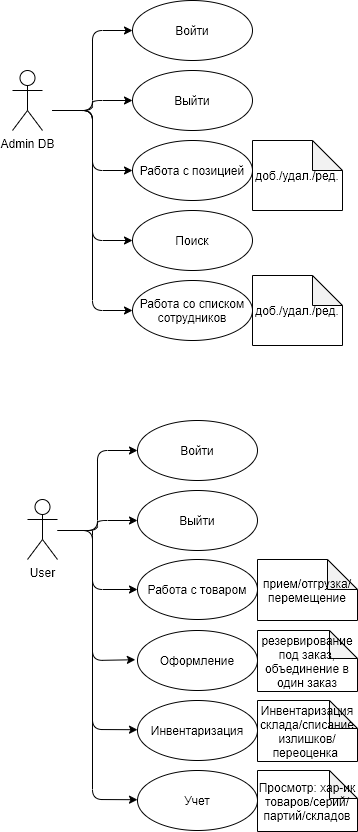

The diagram above was exported from draw.io. Its source (the exported page's mxGraphModel, read from the mxfile embedded in the PNG):
<mxGraphModel dx="1381" dy="805" grid="1" gridSize="10" guides="1" tooltips="1" connect="1" arrows="1" fold="1" page="1" pageScale="1" pageWidth="827" pageHeight="1169" math="0" shadow="0">
  <root>
    <mxCell id="0" />
    <mxCell id="1" parent="0" />
    <mxCell id="aKmVoqfhvjkhrLgwrS5d-1" value="Admin DB&lt;br&gt;" style="shape=umlActor;verticalLabelPosition=bottom;verticalAlign=top;html=1;outlineConnect=0;" parent="1" vertex="1">
      <mxGeometry x="80" y="80" width="30" height="60" as="geometry" />
    </mxCell>
    <mxCell id="aKmVoqfhvjkhrLgwrS5d-3" value="Войти&lt;br&gt;" style="ellipse;whiteSpace=wrap;html=1;" parent="1" vertex="1">
      <mxGeometry x="200" y="10" width="120" height="60" as="geometry" />
    </mxCell>
    <mxCell id="aKmVoqfhvjkhrLgwrS5d-4" value="Выйти" style="ellipse;whiteSpace=wrap;html=1;" parent="1" vertex="1">
      <mxGeometry x="200" y="80" width="120" height="60" as="geometry" />
    </mxCell>
    <mxCell id="aKmVoqfhvjkhrLgwrS5d-5" value="Работа с позицией" style="ellipse;whiteSpace=wrap;html=1;" parent="1" vertex="1">
      <mxGeometry x="200" y="150" width="120" height="60" as="geometry" />
    </mxCell>
    <mxCell id="aKmVoqfhvjkhrLgwrS5d-6" value="" style="endArrow=classic;html=1;entryX=0;entryY=0.5;entryDx=0;entryDy=0;" parent="1" target="aKmVoqfhvjkhrLgwrS5d-3" edge="1">
      <mxGeometry width="50" height="50" relative="1" as="geometry">
        <mxPoint x="120" y="120" as="sourcePoint" />
        <mxPoint x="180" y="60" as="targetPoint" />
        <Array as="points">
          <mxPoint x="160" y="120" />
          <mxPoint x="160" y="40" />
        </Array>
      </mxGeometry>
    </mxCell>
    <mxCell id="aKmVoqfhvjkhrLgwrS5d-7" value="" style="endArrow=classic;html=1;entryX=0;entryY=0.5;entryDx=0;entryDy=0;" parent="1" target="aKmVoqfhvjkhrLgwrS5d-4" edge="1">
      <mxGeometry width="50" height="50" relative="1" as="geometry">
        <mxPoint x="120" y="120" as="sourcePoint" />
        <mxPoint x="210" y="50" as="targetPoint" />
        <Array as="points">
          <mxPoint x="160" y="120" />
          <mxPoint x="160" y="110" />
        </Array>
      </mxGeometry>
    </mxCell>
    <mxCell id="aKmVoqfhvjkhrLgwrS5d-8" value="" style="endArrow=classic;html=1;entryX=0;entryY=0.5;entryDx=0;entryDy=0;" parent="1" target="aKmVoqfhvjkhrLgwrS5d-5" edge="1">
      <mxGeometry width="50" height="50" relative="1" as="geometry">
        <mxPoint x="120" y="120" as="sourcePoint" />
        <mxPoint x="220" y="60" as="targetPoint" />
        <Array as="points">
          <mxPoint x="160" y="120" />
          <mxPoint x="160" y="180" />
        </Array>
      </mxGeometry>
    </mxCell>
    <mxCell id="aKmVoqfhvjkhrLgwrS5d-9" value="доб./удал./ред." style="shape=note;whiteSpace=wrap;html=1;backgroundOutline=1;darkOpacity=0.05;" parent="1" vertex="1">
      <mxGeometry x="320" y="150" width="90" height="70" as="geometry" />
    </mxCell>
    <mxCell id="aKmVoqfhvjkhrLgwrS5d-16" value="Поиск" style="ellipse;whiteSpace=wrap;html=1;" parent="1" vertex="1">
      <mxGeometry x="200" y="220" width="120" height="60" as="geometry" />
    </mxCell>
    <mxCell id="aKmVoqfhvjkhrLgwrS5d-22" value="" style="endArrow=classic;html=1;entryX=0;entryY=0.5;entryDx=0;entryDy=0;" parent="1" target="aKmVoqfhvjkhrLgwrS5d-16" edge="1">
      <mxGeometry width="50" height="50" relative="1" as="geometry">
        <mxPoint x="120" y="120" as="sourcePoint" />
        <mxPoint x="200" y="200" as="targetPoint" />
        <Array as="points">
          <mxPoint x="160" y="120" />
          <mxPoint x="160" y="250" />
        </Array>
      </mxGeometry>
    </mxCell>
    <mxCell id="aKmVoqfhvjkhrLgwrS5d-23" value="Работа со списком сотрудников" style="ellipse;whiteSpace=wrap;html=1;" parent="1" vertex="1">
      <mxGeometry x="200" y="290" width="120" height="60" as="geometry" />
    </mxCell>
    <mxCell id="aKmVoqfhvjkhrLgwrS5d-24" value="" style="endArrow=classic;html=1;entryX=0;entryY=0.5;entryDx=0;entryDy=0;" parent="1" target="aKmVoqfhvjkhrLgwrS5d-23" edge="1">
      <mxGeometry width="50" height="50" relative="1" as="geometry">
        <mxPoint x="120" y="120" as="sourcePoint" />
        <mxPoint x="210" y="260.0000000000001" as="targetPoint" />
        <Array as="points">
          <mxPoint x="160" y="120" />
          <mxPoint x="160" y="320" />
        </Array>
      </mxGeometry>
    </mxCell>
    <mxCell id="aKmVoqfhvjkhrLgwrS5d-25" value="доб./удал./ред." style="shape=note;whiteSpace=wrap;html=1;backgroundOutline=1;darkOpacity=0.05;" parent="1" vertex="1">
      <mxGeometry x="320" y="285" width="90" height="70" as="geometry" />
    </mxCell>
    <mxCell id="v0MZFj5EX41BI2v4tYzO-1" value="User" style="shape=umlActor;verticalLabelPosition=bottom;verticalAlign=top;html=1;outlineConnect=0;" vertex="1" parent="1">
      <mxGeometry x="95" y="509" width="30" height="60" as="geometry" />
    </mxCell>
    <mxCell id="v0MZFj5EX41BI2v4tYzO-2" value="Войти&lt;br&gt;" style="ellipse;whiteSpace=wrap;html=1;" vertex="1" parent="1">
      <mxGeometry x="205" y="430" width="120" height="60" as="geometry" />
    </mxCell>
    <mxCell id="v0MZFj5EX41BI2v4tYzO-3" value="Выйти" style="ellipse;whiteSpace=wrap;html=1;" vertex="1" parent="1">
      <mxGeometry x="205" y="500" width="120" height="60" as="geometry" />
    </mxCell>
    <mxCell id="v0MZFj5EX41BI2v4tYzO-4" value="" style="endArrow=classic;html=1;entryX=0;entryY=0.5;entryDx=0;entryDy=0;" edge="1" parent="1" target="v0MZFj5EX41BI2v4tYzO-2">
      <mxGeometry width="50" height="50" relative="1" as="geometry">
        <mxPoint x="125" y="540" as="sourcePoint" />
        <mxPoint x="185" y="480" as="targetPoint" />
        <Array as="points">
          <mxPoint x="165" y="540" />
          <mxPoint x="165" y="460" />
        </Array>
      </mxGeometry>
    </mxCell>
    <mxCell id="v0MZFj5EX41BI2v4tYzO-5" value="" style="endArrow=classic;html=1;entryX=0;entryY=0.5;entryDx=0;entryDy=0;" edge="1" parent="1" target="v0MZFj5EX41BI2v4tYzO-3">
      <mxGeometry width="50" height="50" relative="1" as="geometry">
        <mxPoint x="125" y="540" as="sourcePoint" />
        <mxPoint x="215" y="470" as="targetPoint" />
        <Array as="points">
          <mxPoint x="165" y="540" />
          <mxPoint x="165" y="530" />
        </Array>
      </mxGeometry>
    </mxCell>
    <mxCell id="v0MZFj5EX41BI2v4tYzO-6" value="Работа с товаром" style="ellipse;whiteSpace=wrap;html=1;" vertex="1" parent="1">
      <mxGeometry x="205" y="569" width="120" height="60" as="geometry" />
    </mxCell>
    <mxCell id="v0MZFj5EX41BI2v4tYzO-7" value="прием/отгрузка/перемещение" style="shape=note;whiteSpace=wrap;html=1;backgroundOutline=1;darkOpacity=0.05;" vertex="1" parent="1">
      <mxGeometry x="325" y="569" width="100" height="61" as="geometry" />
    </mxCell>
    <mxCell id="v0MZFj5EX41BI2v4tYzO-9" value="Оформление" style="ellipse;whiteSpace=wrap;html=1;" vertex="1" parent="1">
      <mxGeometry x="205" y="640" width="120" height="60" as="geometry" />
    </mxCell>
    <mxCell id="v0MZFj5EX41BI2v4tYzO-10" value="резервирование под заказ, объединение в один заказ" style="shape=note;whiteSpace=wrap;html=1;backgroundOutline=1;darkOpacity=0.05;size=28;" vertex="1" parent="1">
      <mxGeometry x="325" y="640" width="100" height="61" as="geometry" />
    </mxCell>
    <mxCell id="v0MZFj5EX41BI2v4tYzO-11" value="Инвентаризация" style="ellipse;whiteSpace=wrap;html=1;" vertex="1" parent="1">
      <mxGeometry x="205" y="710" width="120" height="60" as="geometry" />
    </mxCell>
    <mxCell id="v0MZFj5EX41BI2v4tYzO-12" value="Инвентаризация склада/списание излишков/переоценка&amp;nbsp;" style="shape=note;whiteSpace=wrap;html=1;backgroundOutline=1;darkOpacity=0.05;size=28;" vertex="1" parent="1">
      <mxGeometry x="325" y="710" width="100" height="61" as="geometry" />
    </mxCell>
    <mxCell id="v0MZFj5EX41BI2v4tYzO-13" value="Учет" style="ellipse;whiteSpace=wrap;html=1;" vertex="1" parent="1">
      <mxGeometry x="205" y="780" width="120" height="60" as="geometry" />
    </mxCell>
    <mxCell id="v0MZFj5EX41BI2v4tYzO-14" value="Просмотр: хар-ик товаров/серий/партий/складов" style="shape=note;whiteSpace=wrap;html=1;backgroundOutline=1;darkOpacity=0.05;size=28;" vertex="1" parent="1">
      <mxGeometry x="325" y="780" width="100" height="61" as="geometry" />
    </mxCell>
    <mxCell id="v0MZFj5EX41BI2v4tYzO-15" value="" style="endArrow=classic;html=1;entryX=0;entryY=0.5;entryDx=0;entryDy=0;jumpStyle=none;endFill=1;" edge="1" parent="1" target="v0MZFj5EX41BI2v4tYzO-6">
      <mxGeometry width="50" height="50" relative="1" as="geometry">
        <mxPoint x="130" y="540" as="sourcePoint" />
        <mxPoint x="170" y="540" as="targetPoint" />
        <Array as="points">
          <mxPoint x="160" y="540" />
          <mxPoint x="160" y="599" />
        </Array>
      </mxGeometry>
    </mxCell>
    <mxCell id="v0MZFj5EX41BI2v4tYzO-16" value="" style="endArrow=classic;html=1;entryX=-0.018;entryY=0.487;entryDx=0;entryDy=0;jumpStyle=none;endFill=1;entryPerimeter=0;" edge="1" parent="1" target="v0MZFj5EX41BI2v4tYzO-9">
      <mxGeometry width="50" height="50" relative="1" as="geometry">
        <mxPoint x="160" y="540" as="sourcePoint" />
        <mxPoint x="205" y="609" as="targetPoint" />
        <Array as="points">
          <mxPoint x="160" y="550" />
          <mxPoint x="160" y="670" />
        </Array>
      </mxGeometry>
    </mxCell>
    <mxCell id="v0MZFj5EX41BI2v4tYzO-17" value="" style="endArrow=classic;html=1;entryX=-0.018;entryY=0.487;entryDx=0;entryDy=0;jumpStyle=none;endFill=1;entryPerimeter=0;" edge="1" parent="1">
      <mxGeometry width="50" height="50" relative="1" as="geometry">
        <mxPoint x="160" y="610" as="sourcePoint" />
        <mxPoint x="204.99999999999991" y="739.22" as="targetPoint" />
        <Array as="points">
          <mxPoint x="160" y="620" />
          <mxPoint x="160" y="739" />
        </Array>
      </mxGeometry>
    </mxCell>
    <mxCell id="v0MZFj5EX41BI2v4tYzO-19" value="" style="endArrow=classic;html=1;entryX=-0.018;entryY=0.487;entryDx=0;entryDy=0;jumpStyle=none;endFill=1;entryPerimeter=0;" edge="1" parent="1">
      <mxGeometry width="50" height="50" relative="1" as="geometry">
        <mxPoint x="160" y="680" as="sourcePoint" />
        <mxPoint x="204.9999999999999" y="809.22" as="targetPoint" />
        <Array as="points">
          <mxPoint x="160" y="690" />
          <mxPoint x="160" y="809" />
        </Array>
      </mxGeometry>
    </mxCell>
  </root>
</mxGraphModel>